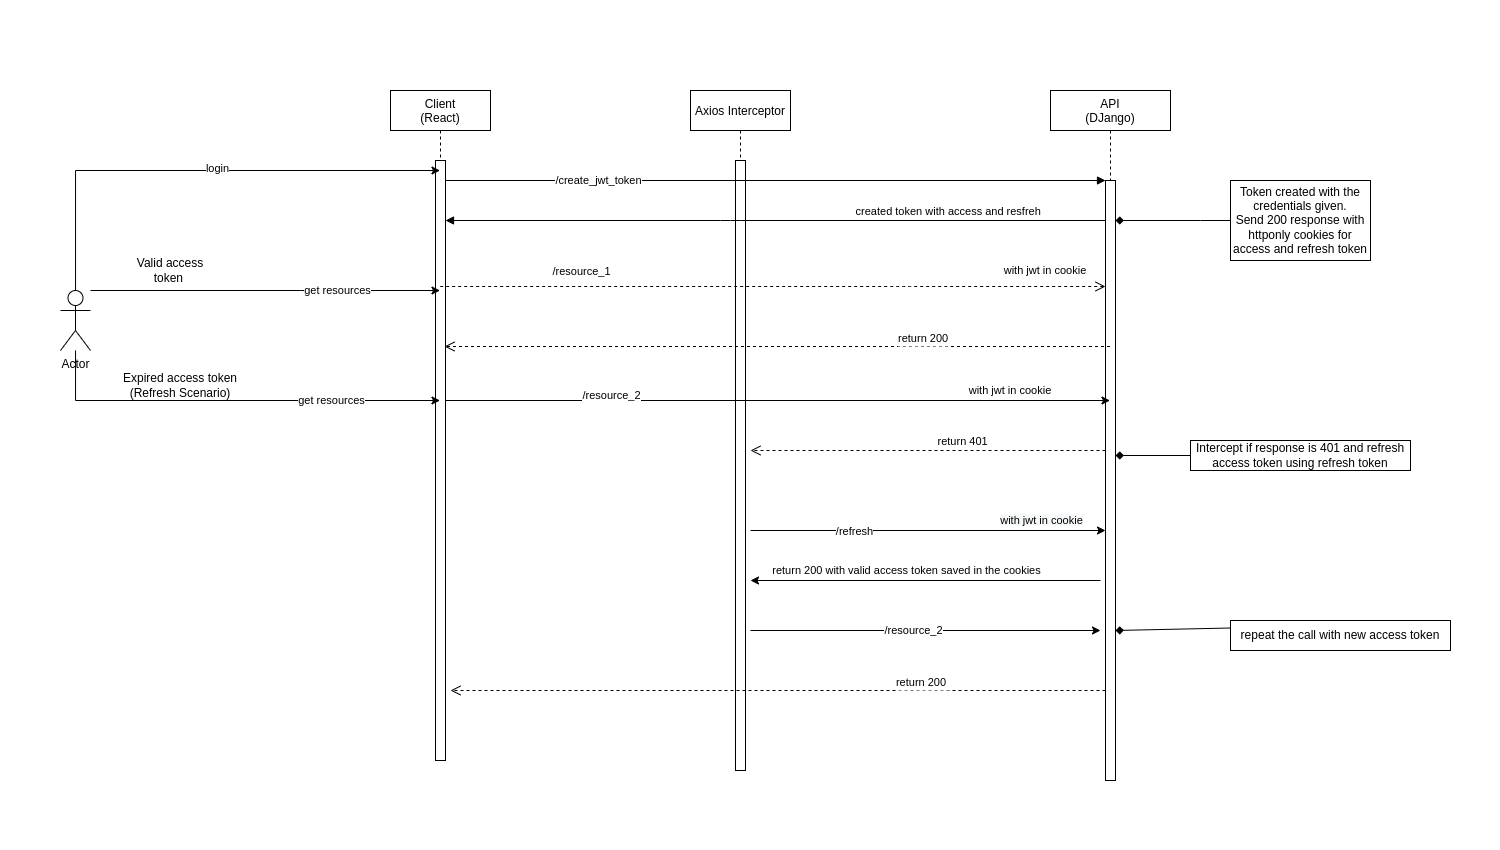

The diagram above was exported from draw.io. Its source (the exported page's mxGraphModel, read from the mxfile embedded in the PNG):
<mxGraphModel dx="1596" dy="702" grid="1" gridSize="10" guides="1" tooltips="1" connect="1" arrows="1" fold="1" page="1" pageScale="1" pageWidth="500" pageHeight="850" math="0" shadow="0">
  <root>
    <mxCell id="0" />
    <mxCell id="1" parent="0" />
    <mxCell id="MYUmwxYCzvyjupHzpB6f-44" value="Axios Interceptor" style="shape=umlLifeline;perimeter=lifelinePerimeter;container=1;collapsible=0;recursiveResize=0;rounded=0;shadow=0;strokeWidth=1;" vertex="1" parent="1">
      <mxGeometry x="190" y="90" width="100" height="680" as="geometry" />
    </mxCell>
    <mxCell id="MYUmwxYCzvyjupHzpB6f-45" value="" style="points=[];perimeter=orthogonalPerimeter;rounded=0;shadow=0;strokeWidth=1;" vertex="1" parent="MYUmwxYCzvyjupHzpB6f-44">
      <mxGeometry x="45" y="70" width="10" height="610" as="geometry" />
    </mxCell>
    <mxCell id="MYUmwxYCzvyjupHzpB6f-46" value="&lt;span style=&quot;color: rgb(0, 0, 0); font-family: helvetica; font-size: 11px; font-style: normal; font-weight: 400; letter-spacing: normal; text-align: center; text-indent: 0px; text-transform: none; word-spacing: 0px; background-color: rgb(248, 249, 250); display: inline; float: none;&quot;&gt;with jwt in cookie&lt;/span&gt;" style="endArrow=classic;html=1;rounded=0;fontSize=11;" edge="1" parent="MYUmwxYCzvyjupHzpB6f-44" target="3nuBFxr9cyL0pnOWT2aG-6">
      <mxGeometry x="0.6393" y="10" width="50" height="50" relative="1" as="geometry">
        <mxPoint x="60" y="440" as="sourcePoint" />
        <mxPoint x="110" y="390" as="targetPoint" />
        <mxPoint as="offset" />
      </mxGeometry>
    </mxCell>
    <mxCell id="MYUmwxYCzvyjupHzpB6f-47" value="/refresh" style="edgeLabel;html=1;align=center;verticalAlign=middle;resizable=0;points=[];fontSize=11;" vertex="1" connectable="0" parent="MYUmwxYCzvyjupHzpB6f-46">
      <mxGeometry x="-0.4164" y="-1" relative="1" as="geometry">
        <mxPoint as="offset" />
      </mxGeometry>
    </mxCell>
    <mxCell id="MYUmwxYCzvyjupHzpB6f-55" value="" style="endArrow=classic;html=1;rounded=0;fontSize=11;" edge="1" parent="MYUmwxYCzvyjupHzpB6f-44">
      <mxGeometry width="50" height="50" relative="1" as="geometry">
        <mxPoint x="60" y="540" as="sourcePoint" />
        <mxPoint x="410" y="540" as="targetPoint" />
        <Array as="points" />
      </mxGeometry>
    </mxCell>
    <mxCell id="MYUmwxYCzvyjupHzpB6f-56" value="/resource_2" style="edgeLabel;html=1;align=center;verticalAlign=middle;resizable=0;points=[];fontSize=11;" vertex="1" connectable="0" parent="MYUmwxYCzvyjupHzpB6f-55">
      <mxGeometry x="-0.174" relative="1" as="geometry">
        <mxPoint x="18" as="offset" />
      </mxGeometry>
    </mxCell>
    <mxCell id="3nuBFxr9cyL0pnOWT2aG-1" value="Client&#10;(React)" style="shape=umlLifeline;perimeter=lifelinePerimeter;container=1;collapsible=0;recursiveResize=0;rounded=0;shadow=0;strokeWidth=1;" parent="1" vertex="1">
      <mxGeometry x="-110" y="90" width="100" height="670" as="geometry" />
    </mxCell>
    <mxCell id="3nuBFxr9cyL0pnOWT2aG-2" value="" style="points=[];perimeter=orthogonalPerimeter;rounded=0;shadow=0;strokeWidth=1;" parent="3nuBFxr9cyL0pnOWT2aG-1" vertex="1">
      <mxGeometry x="45" y="70" width="10" height="600" as="geometry" />
    </mxCell>
    <mxCell id="3nuBFxr9cyL0pnOWT2aG-5" value="API&#10;(DJango)" style="shape=umlLifeline;perimeter=lifelinePerimeter;container=1;collapsible=0;recursiveResize=0;rounded=0;shadow=0;strokeWidth=1;" parent="1" vertex="1">
      <mxGeometry x="550" y="90" width="120" height="690" as="geometry" />
    </mxCell>
    <mxCell id="MYUmwxYCzvyjupHzpB6f-26" value="with jwt in cookie" style="text;html=1;strokeColor=none;fillColor=none;align=center;verticalAlign=middle;whiteSpace=wrap;rounded=0;fontSize=11;" vertex="1" parent="3nuBFxr9cyL0pnOWT2aG-5">
      <mxGeometry x="-55" y="170" width="100" height="20" as="geometry" />
    </mxCell>
    <mxCell id="3nuBFxr9cyL0pnOWT2aG-6" value="" style="points=[];perimeter=orthogonalPerimeter;rounded=0;shadow=0;strokeWidth=1;" parent="3nuBFxr9cyL0pnOWT2aG-5" vertex="1">
      <mxGeometry x="55" y="90" width="10" height="600" as="geometry" />
    </mxCell>
    <mxCell id="MYUmwxYCzvyjupHzpB6f-74" value="" style="endArrow=none;html=1;rounded=0;fontSize=12;strokeColor=default;startArrow=diamond;startFill=1;entryX=0;entryY=0.25;entryDx=0;entryDy=0;" edge="1" parent="3nuBFxr9cyL0pnOWT2aG-5" target="MYUmwxYCzvyjupHzpB6f-58">
      <mxGeometry width="50" height="50" relative="1" as="geometry">
        <mxPoint x="65" y="540" as="sourcePoint" />
        <mxPoint x="115" y="490" as="targetPoint" />
      </mxGeometry>
    </mxCell>
    <mxCell id="3nuBFxr9cyL0pnOWT2aG-8" value="" style="verticalAlign=bottom;endArrow=block;entryX=0;entryY=0;shadow=0;strokeWidth=1;" parent="1" source="3nuBFxr9cyL0pnOWT2aG-2" target="3nuBFxr9cyL0pnOWT2aG-6" edge="1">
      <mxGeometry relative="1" as="geometry">
        <mxPoint x="205" y="170" as="sourcePoint" />
      </mxGeometry>
    </mxCell>
    <mxCell id="MYUmwxYCzvyjupHzpB6f-16" value="/create_jwt_token" style="edgeLabel;html=1;align=center;verticalAlign=middle;resizable=0;points=[];" vertex="1" connectable="0" parent="3nuBFxr9cyL0pnOWT2aG-8">
      <mxGeometry x="-0.2957" y="1" relative="1" as="geometry">
        <mxPoint x="-80" y="1" as="offset" />
      </mxGeometry>
    </mxCell>
    <mxCell id="3nuBFxr9cyL0pnOWT2aG-9" value="created token with access and resfreh" style="verticalAlign=bottom;endArrow=block;shadow=0;strokeWidth=1;" parent="1" source="3nuBFxr9cyL0pnOWT2aG-6" target="3nuBFxr9cyL0pnOWT2aG-2" edge="1">
      <mxGeometry x="-0.5246" relative="1" as="geometry">
        <mxPoint x="170" y="210" as="sourcePoint" />
        <mxPoint x="110" y="210" as="targetPoint" />
        <Array as="points">
          <mxPoint x="230" y="220" />
        </Array>
        <mxPoint as="offset" />
      </mxGeometry>
    </mxCell>
    <mxCell id="3nuBFxr9cyL0pnOWT2aG-10" value="/resource_1" style="verticalAlign=bottom;endArrow=open;dashed=1;endSize=8;shadow=0;strokeWidth=1;" parent="1" source="3nuBFxr9cyL0pnOWT2aG-1" target="3nuBFxr9cyL0pnOWT2aG-6" edge="1">
      <mxGeometry x="-0.576" y="6" relative="1" as="geometry">
        <mxPoint x="170" y="267" as="targetPoint" />
        <mxPoint x="110" y="286" as="sourcePoint" />
        <Array as="points">
          <mxPoint x="400" y="286" />
        </Array>
        <mxPoint x="1" as="offset" />
      </mxGeometry>
    </mxCell>
    <mxCell id="MYUmwxYCzvyjupHzpB6f-24" style="edgeStyle=orthogonalEdgeStyle;rounded=0;orthogonalLoop=1;jettySize=auto;html=1;startArrow=none;startFill=0;" edge="1" parent="1" source="MYUmwxYCzvyjupHzpB6f-3" target="3nuBFxr9cyL0pnOWT2aG-1">
      <mxGeometry relative="1" as="geometry">
        <Array as="points">
          <mxPoint x="-200" y="290" />
          <mxPoint x="-200" y="290" />
        </Array>
      </mxGeometry>
    </mxCell>
    <mxCell id="MYUmwxYCzvyjupHzpB6f-25" value="get resources" style="edgeLabel;html=1;align=center;verticalAlign=middle;resizable=0;points=[];" vertex="1" connectable="0" parent="MYUmwxYCzvyjupHzpB6f-24">
      <mxGeometry x="0.4097" relative="1" as="geometry">
        <mxPoint as="offset" />
      </mxGeometry>
    </mxCell>
    <mxCell id="MYUmwxYCzvyjupHzpB6f-35" style="edgeStyle=orthogonalEdgeStyle;rounded=0;orthogonalLoop=1;jettySize=auto;html=1;fontSize=11;startArrow=none;startFill=0;" edge="1" parent="1" source="MYUmwxYCzvyjupHzpB6f-3" target="3nuBFxr9cyL0pnOWT2aG-1">
      <mxGeometry relative="1" as="geometry">
        <Array as="points">
          <mxPoint x="-425" y="170" />
        </Array>
      </mxGeometry>
    </mxCell>
    <mxCell id="MYUmwxYCzvyjupHzpB6f-36" value="login" style="edgeLabel;html=1;align=center;verticalAlign=middle;resizable=0;points=[];fontSize=11;" vertex="1" connectable="0" parent="MYUmwxYCzvyjupHzpB6f-35">
      <mxGeometry x="0.0803" y="2" relative="1" as="geometry">
        <mxPoint as="offset" />
      </mxGeometry>
    </mxCell>
    <mxCell id="MYUmwxYCzvyjupHzpB6f-39" style="edgeStyle=orthogonalEdgeStyle;rounded=0;orthogonalLoop=1;jettySize=auto;html=1;fontSize=11;startArrow=none;startFill=0;" edge="1" parent="1" source="MYUmwxYCzvyjupHzpB6f-3" target="3nuBFxr9cyL0pnOWT2aG-1">
      <mxGeometry relative="1" as="geometry">
        <Array as="points">
          <mxPoint x="-425" y="400" />
        </Array>
      </mxGeometry>
    </mxCell>
    <mxCell id="MYUmwxYCzvyjupHzpB6f-40" value="get resources" style="edgeLabel;html=1;align=center;verticalAlign=middle;resizable=0;points=[];fontSize=11;" vertex="1" connectable="0" parent="MYUmwxYCzvyjupHzpB6f-39">
      <mxGeometry x="0.4761" relative="1" as="geometry">
        <mxPoint as="offset" />
      </mxGeometry>
    </mxCell>
    <mxCell id="MYUmwxYCzvyjupHzpB6f-3" value="Actor" style="shape=umlActor;verticalLabelPosition=bottom;verticalAlign=top;html=1;outlineConnect=0;" vertex="1" parent="1">
      <mxGeometry x="-440" y="290" width="30" height="60" as="geometry" />
    </mxCell>
    <mxCell id="MYUmwxYCzvyjupHzpB6f-17" value="Token created with the credentials given.&lt;br&gt;Send 200 response with httponly cookies for access and refresh token" style="text;html=1;strokeColor=default;fillColor=none;align=center;verticalAlign=middle;whiteSpace=wrap;rounded=0;" vertex="1" parent="1">
      <mxGeometry x="730" y="180" width="140" height="80" as="geometry" />
    </mxCell>
    <mxCell id="MYUmwxYCzvyjupHzpB6f-27" value="return 200" style="verticalAlign=bottom;endArrow=open;dashed=1;endSize=8;shadow=0;strokeWidth=1;entryX=0.9;entryY=0.31;entryDx=0;entryDy=0;entryPerimeter=0;" edge="1" parent="1" source="3nuBFxr9cyL0pnOWT2aG-5" target="3nuBFxr9cyL0pnOWT2aG-2">
      <mxGeometry x="-0.4389" y="1" relative="1" as="geometry">
        <mxPoint x="110" y="319.9999999999999" as="targetPoint" />
        <mxPoint x="550" y="320" as="sourcePoint" />
        <mxPoint as="offset" />
      </mxGeometry>
    </mxCell>
    <mxCell id="MYUmwxYCzvyjupHzpB6f-30" value="" style="endArrow=classic;html=1;rounded=0;fontSize=11;" edge="1" parent="1" source="3nuBFxr9cyL0pnOWT2aG-2" target="3nuBFxr9cyL0pnOWT2aG-5">
      <mxGeometry width="50" height="50" relative="1" as="geometry">
        <mxPoint x="250" y="390" as="sourcePoint" />
        <mxPoint x="300" y="400" as="targetPoint" />
        <Array as="points">
          <mxPoint x="120" y="400" />
        </Array>
      </mxGeometry>
    </mxCell>
    <mxCell id="MYUmwxYCzvyjupHzpB6f-31" value="/resource_2" style="edgeLabel;html=1;align=center;verticalAlign=middle;resizable=0;points=[];fontSize=11;" vertex="1" connectable="0" parent="MYUmwxYCzvyjupHzpB6f-30">
      <mxGeometry x="-0.174" relative="1" as="geometry">
        <mxPoint x="-109" y="-5" as="offset" />
      </mxGeometry>
    </mxCell>
    <mxCell id="MYUmwxYCzvyjupHzpB6f-32" value="with jwt in cookie" style="text;html=1;strokeColor=none;fillColor=none;align=center;verticalAlign=middle;whiteSpace=wrap;rounded=0;fontSize=11;" vertex="1" parent="1">
      <mxGeometry x="460" y="380" width="100" height="20" as="geometry" />
    </mxCell>
    <mxCell id="MYUmwxYCzvyjupHzpB6f-33" value="return 401" style="verticalAlign=bottom;endArrow=open;dashed=1;endSize=8;shadow=0;strokeWidth=1;" edge="1" parent="1" source="3nuBFxr9cyL0pnOWT2aG-6">
      <mxGeometry x="-0.2" relative="1" as="geometry">
        <mxPoint x="250" y="450" as="targetPoint" />
        <mxPoint x="550" y="450" as="sourcePoint" />
        <mxPoint as="offset" />
      </mxGeometry>
    </mxCell>
    <mxCell id="MYUmwxYCzvyjupHzpB6f-48" value="&lt;font style=&quot;font-size: 12px&quot;&gt;Intercept if response is 401 and refresh access token using refresh token&lt;/font&gt;" style="text;html=1;strokeColor=default;fillColor=none;align=center;verticalAlign=middle;whiteSpace=wrap;rounded=0;fontSize=11;" vertex="1" parent="1">
      <mxGeometry x="690" y="440" width="220" height="30" as="geometry" />
    </mxCell>
    <mxCell id="MYUmwxYCzvyjupHzpB6f-53" value="" style="endArrow=none;html=1;rounded=0;fontSize=11;startArrow=classic;startFill=1;endFill=0;" edge="1" parent="1">
      <mxGeometry x="0.4795" y="10" width="50" height="50" relative="1" as="geometry">
        <mxPoint x="250" y="580" as="sourcePoint" />
        <mxPoint x="600" y="580" as="targetPoint" />
        <mxPoint as="offset" />
      </mxGeometry>
    </mxCell>
    <mxCell id="MYUmwxYCzvyjupHzpB6f-54" value="return 200 with valid access token saved in the cookies" style="edgeLabel;html=1;align=center;verticalAlign=middle;resizable=0;points=[];fontSize=11;" vertex="1" connectable="0" parent="MYUmwxYCzvyjupHzpB6f-53">
      <mxGeometry x="-0.4164" y="-1" relative="1" as="geometry">
        <mxPoint x="53" y="-11" as="offset" />
      </mxGeometry>
    </mxCell>
    <mxCell id="MYUmwxYCzvyjupHzpB6f-58" value="&lt;font style=&quot;font-size: 12px&quot;&gt;repeat the call with new access token&lt;/font&gt;" style="text;html=1;strokeColor=default;fillColor=none;align=center;verticalAlign=middle;whiteSpace=wrap;rounded=0;fontSize=11;" vertex="1" parent="1">
      <mxGeometry x="730" y="620" width="220" height="30" as="geometry" />
    </mxCell>
    <mxCell id="MYUmwxYCzvyjupHzpB6f-61" value="return 200" style="verticalAlign=bottom;endArrow=open;dashed=1;endSize=8;shadow=0;strokeWidth=1;" edge="1" parent="1" source="3nuBFxr9cyL0pnOWT2aG-6">
      <mxGeometry x="-0.4389" y="1" relative="1" as="geometry">
        <mxPoint x="-50" y="690" as="targetPoint" />
        <mxPoint x="635.5" y="690" as="sourcePoint" />
        <mxPoint as="offset" />
      </mxGeometry>
    </mxCell>
    <mxCell id="MYUmwxYCzvyjupHzpB6f-62" value="Valid access token&amp;nbsp;" style="text;html=1;strokeColor=none;fillColor=none;align=center;verticalAlign=middle;whiteSpace=wrap;rounded=0;fontSize=12;" vertex="1" parent="1">
      <mxGeometry x="-370" y="255" width="80" height="30" as="geometry" />
    </mxCell>
    <mxCell id="MYUmwxYCzvyjupHzpB6f-63" value="Expired access token&lt;br&gt;(Refresh Scenario)" style="text;html=1;strokeColor=none;fillColor=none;align=center;verticalAlign=middle;whiteSpace=wrap;rounded=0;fontSize=12;" vertex="1" parent="1">
      <mxGeometry x="-380" y="370" width="120" height="30" as="geometry" />
    </mxCell>
    <mxCell id="MYUmwxYCzvyjupHzpB6f-76" style="edgeStyle=orthogonalEdgeStyle;rounded=0;orthogonalLoop=1;jettySize=auto;html=1;fontSize=12;startArrow=diamond;startFill=1;endArrow=none;endFill=0;strokeColor=default;" edge="1" parent="1" target="MYUmwxYCzvyjupHzpB6f-48">
      <mxGeometry relative="1" as="geometry">
        <mxPoint x="615" y="455" as="sourcePoint" />
      </mxGeometry>
    </mxCell>
    <mxCell id="MYUmwxYCzvyjupHzpB6f-77" style="edgeStyle=orthogonalEdgeStyle;rounded=0;orthogonalLoop=1;jettySize=auto;html=1;entryX=0;entryY=0.5;entryDx=0;entryDy=0;fontSize=12;startArrow=diamond;startFill=1;endArrow=none;endFill=0;strokeColor=default;" edge="1" parent="1" source="3nuBFxr9cyL0pnOWT2aG-6" target="MYUmwxYCzvyjupHzpB6f-17">
      <mxGeometry relative="1" as="geometry">
        <Array as="points">
          <mxPoint x="700" y="220" />
          <mxPoint x="700" y="220" />
        </Array>
      </mxGeometry>
    </mxCell>
  </root>
</mxGraphModel>